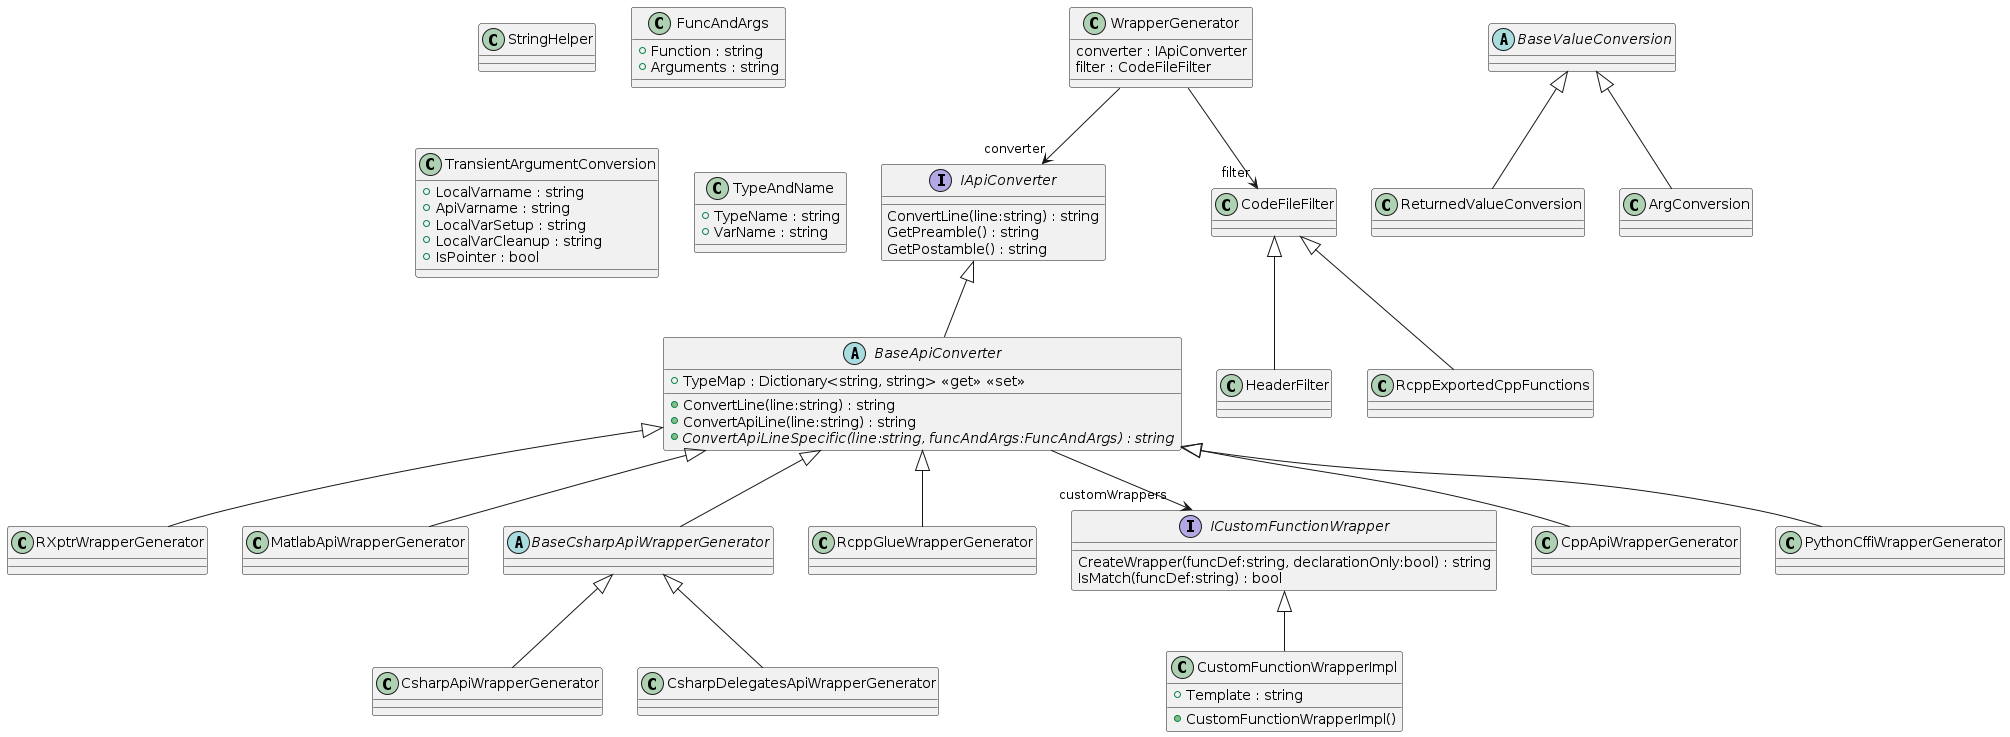

The diagram above was rendered by PlantUML. Its source (embedded in the PNG):
@startuml
class StringHelper {
}
interface IApiConverter {
    ConvertLine(line:string) : string
    GetPreamble() : string
    GetPostamble() : string
}
class FuncAndArgs {
    + Function : string
    + Arguments : string
}
class RXptrWrapperGenerator {
}
class TransientArgumentConversion {
    + LocalVarname : string
    + ApiVarname : string
    + LocalVarSetup : string
    + LocalVarCleanup : string
    + IsPointer : bool
}
abstract class BaseValueConversion {
}
class ReturnedValueConversion {
}
class ArgConversion {
}
class MatlabApiWrapperGenerator {
}
abstract class BaseCsharpApiWrapperGenerator {
}
class CsharpApiWrapperGenerator {
}
class CsharpDelegatesApiWrapperGenerator {
}

abstract class BaseApiConverter {
    + TypeMap : Dictionary<string, string> <<get>> <<set>>
    + ConvertLine(line:string) : string
    + ConvertApiLine(line:string) : string
    + {abstract} ConvertApiLineSpecific(line:string, funcAndArgs:FuncAndArgs) : string
}
class RcppGlueWrapperGenerator {
}
interface ICustomFunctionWrapper {
    CreateWrapper(funcDef:string, declarationOnly:bool) : string
    IsMatch(funcDef:string) : bool
}
class CustomFunctionWrapperImpl {
    + CustomFunctionWrapperImpl()
    + Template : string
}
class TypeAndName {
    + TypeName : string
    + VarName : string
}
class CppApiWrapperGenerator {
}
class PythonCffiWrapperGenerator {
}
class CodeFileFilter {
}
class HeaderFilter {
}
class RcppExportedCppFunctions {
}

class WrapperGenerator {
    converter : IApiConverter
    filter : CodeFileFilter
}

BaseApiConverter <|-- RXptrWrapperGenerator
BaseValueConversion <|-- ReturnedValueConversion
BaseValueConversion <|-- ArgConversion
BaseApiConverter <|-- MatlabApiWrapperGenerator
IApiConverter <|-- BaseApiConverter
BaseApiConverter <|-- BaseCsharpApiWrapperGenerator
BaseCsharpApiWrapperGenerator <|-- CsharpApiWrapperGenerator
BaseCsharpApiWrapperGenerator <|-- CsharpDelegatesApiWrapperGenerator
BaseApiConverter <|-- RcppGlueWrapperGenerator
ICustomFunctionWrapper <|-- CustomFunctionWrapperImpl
BaseApiConverter <|-- CppApiWrapperGenerator
BaseApiConverter <|-- PythonCffiWrapperGenerator
CodeFileFilter <|-- HeaderFilter
CodeFileFilter <|-- RcppExportedCppFunctions

WrapperGenerator --> "converter" IApiConverter
WrapperGenerator --> "filter" CodeFileFilter
BaseApiConverter --> "customWrappers" ICustomFunctionWrapper

@enduml